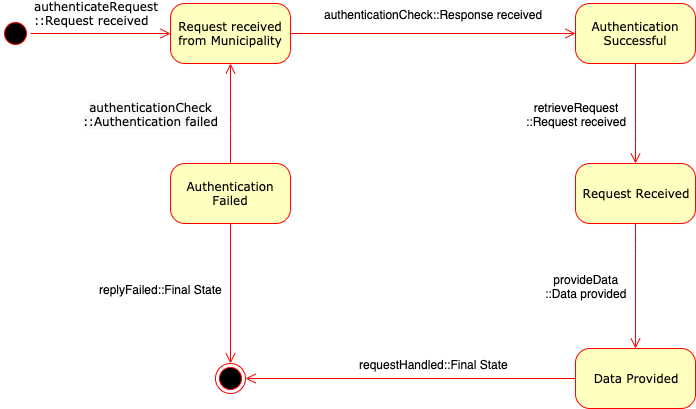

The diagram above was exported from draw.io. Its source (the exported page's mxGraphModel, read from the mxfile embedded in the PNG):
<mxGraphModel dx="1332" dy="763" grid="1" gridSize="10" guides="1" tooltips="1" connect="1" arrows="1" fold="1" page="1" pageScale="1" pageWidth="1100" pageHeight="850" background="#ffffff" math="0" shadow="0">
  <root>
    <mxCell id="0" />
    <mxCell id="1" parent="0" />
    <mxCell id="FDkvUrVPdShcXh2d4JKV-59" value="" style="ellipse;html=1;shape=startState;fillColor=#000000;strokeColor=#ff0000;rounded=1;shadow=0;comic=0;labelBackgroundColor=none;fontFamily=Verdana;fontSize=12;fontColor=#000000;align=center;direction=south;" parent="1" vertex="1">
      <mxGeometry x="210" y="145" width="30" height="30" as="geometry" />
    </mxCell>
    <mxCell id="FDkvUrVPdShcXh2d4JKV-60" value="Request received from Municipality" style="rounded=1;whiteSpace=wrap;html=1;arcSize=24;fillColor=#ffffc0;strokeColor=#ff0000;shadow=0;comic=0;labelBackgroundColor=none;fontFamily=Verdana;fontSize=12;fontColor=#000000;align=center;" parent="1" vertex="1">
      <mxGeometry x="380" y="130" width="120" height="60" as="geometry" />
    </mxCell>
    <mxCell id="FDkvUrVPdShcXh2d4JKV-61" style="edgeStyle=orthogonalEdgeStyle;html=1;exitX=1;exitY=0.5;labelBackgroundColor=none;endArrow=open;endSize=8;strokeColor=#ff0000;fontFamily=Verdana;fontSize=12;align=left;exitDx=0;exitDy=0;" parent="1" source="FDkvUrVPdShcXh2d4JKV-60" target="FDkvUrVPdShcXh2d4JKV-63" edge="1">
      <mxGeometry relative="1" as="geometry">
        <Array as="points" />
        <mxPoint x="585" y="160" as="targetPoint" />
      </mxGeometry>
    </mxCell>
    <mxCell id="FDkvUrVPdShcXh2d4JKV-62" value="authenticationCheck::Response received" style="text;html=1;resizable=0;points=[];align=center;verticalAlign=middle;labelBackgroundColor=#ffffff;" parent="FDkvUrVPdShcXh2d4JKV-61" vertex="1" connectable="0">
      <mxGeometry x="0.5294" y="75" relative="1" as="geometry">
        <mxPoint x="-76" y="55" as="offset" />
      </mxGeometry>
    </mxCell>
    <mxCell id="FDkvUrVPdShcXh2d4JKV-63" value="Authentication Successful" style="rounded=1;whiteSpace=wrap;html=1;arcSize=24;fillColor=#ffffc0;strokeColor=#ff0000;shadow=0;comic=0;labelBackgroundColor=none;fontFamily=Verdana;fontSize=12;fontColor=#000000;align=center;" parent="1" vertex="1">
      <mxGeometry x="785" y="130" width="120" height="60" as="geometry" />
    </mxCell>
    <mxCell id="FDkvUrVPdShcXh2d4JKV-64" value="authenticateRequest&lt;br&gt;::Request received" style="edgeStyle=orthogonalEdgeStyle;html=1;labelBackgroundColor=none;endArrow=open;endSize=8;strokeColor=#ff0000;fontFamily=Verdana;fontSize=12;align=left;" parent="1" source="FDkvUrVPdShcXh2d4JKV-59" target="FDkvUrVPdShcXh2d4JKV-60" edge="1">
      <mxGeometry x="-0.7551" y="25" relative="1" as="geometry">
        <Array as="points" />
        <mxPoint x="-15" y="5" as="offset" />
        <mxPoint x="230" y="220" as="sourcePoint" />
      </mxGeometry>
    </mxCell>
    <mxCell id="FDkvUrVPdShcXh2d4JKV-65" value="" style="ellipse;html=1;shape=endState;fillColor=#000000;strokeColor=#ff0000;rounded=1;shadow=0;comic=0;labelBackgroundColor=none;fontFamily=Verdana;fontSize=12;fontColor=#000000;align=center;" parent="1" vertex="1">
      <mxGeometry x="425" y="490" width="30" height="30" as="geometry" />
    </mxCell>
    <mxCell id="FDkvUrVPdShcXh2d4JKV-66" value="Authentication Failed" style="rounded=1;whiteSpace=wrap;html=1;arcSize=24;fillColor=#ffffc0;strokeColor=#ff0000;shadow=0;comic=0;labelBackgroundColor=none;fontFamily=Verdana;fontSize=12;fontColor=#000000;align=center;" parent="1" vertex="1">
      <mxGeometry x="380" y="290" width="120" height="60" as="geometry" />
    </mxCell>
    <mxCell id="FDkvUrVPdShcXh2d4JKV-69" style="edgeStyle=orthogonalEdgeStyle;html=1;labelBackgroundColor=none;endArrow=open;endSize=8;strokeColor=#ff0000;fontFamily=Verdana;fontSize=12;align=left;entryX=0.5;entryY=1;entryDx=0;entryDy=0;exitX=0.5;exitY=0;exitDx=0;exitDy=0;" parent="1" source="FDkvUrVPdShcXh2d4JKV-66" target="FDkvUrVPdShcXh2d4JKV-60" edge="1">
      <mxGeometry relative="1" as="geometry">
        <Array as="points">
          <mxPoint x="440" y="250" />
          <mxPoint x="440" y="250" />
        </Array>
        <mxPoint x="770" y="200" as="sourcePoint" />
        <mxPoint x="470" y="390" as="targetPoint" />
      </mxGeometry>
    </mxCell>
    <mxCell id="FDkvUrVPdShcXh2d4JKV-70" value="&lt;span style=&quot;font-family: &amp;#34;verdana&amp;#34; ; text-align: left ; background-color: rgb(248 , 249 , 250)&quot;&gt;authenticationCheck&lt;br&gt;::Authentication failed&lt;/span&gt;" style="text;html=1;resizable=0;points=[];align=center;verticalAlign=middle;labelBackgroundColor=#ffffff;" parent="FDkvUrVPdShcXh2d4JKV-69" vertex="1" connectable="0">
      <mxGeometry x="-0.3556" y="13" relative="1" as="geometry">
        <mxPoint x="-67" y="-18" as="offset" />
      </mxGeometry>
    </mxCell>
    <mxCell id="FDkvUrVPdShcXh2d4JKV-71" value="Request Received" style="rounded=1;whiteSpace=wrap;html=1;arcSize=24;fillColor=#ffffc0;strokeColor=#ff0000;shadow=0;comic=0;labelBackgroundColor=none;fontFamily=Verdana;fontSize=12;fontColor=#000000;align=center;" parent="1" vertex="1">
      <mxGeometry x="785" y="290" width="120" height="60" as="geometry" />
    </mxCell>
    <mxCell id="FDkvUrVPdShcXh2d4JKV-72" style="edgeStyle=orthogonalEdgeStyle;html=1;labelBackgroundColor=none;endArrow=open;endSize=8;strokeColor=#ff0000;fontFamily=Verdana;fontSize=12;align=left;entryX=0.5;entryY=0;entryDx=0;entryDy=0;" parent="1" source="FDkvUrVPdShcXh2d4JKV-63" target="FDkvUrVPdShcXh2d4JKV-71" edge="1">
      <mxGeometry relative="1" as="geometry">
        <Array as="points">
          <mxPoint x="845" y="260" />
          <mxPoint x="845" y="260" />
        </Array>
        <mxPoint x="770" y="200" as="sourcePoint" />
        <mxPoint x="470" y="390" as="targetPoint" />
      </mxGeometry>
    </mxCell>
    <mxCell id="FDkvUrVPdShcXh2d4JKV-73" value="retrieveRequest&lt;br&gt;::Request received" style="text;html=1;resizable=0;points=[];align=center;verticalAlign=middle;labelBackgroundColor=#ffffff;" parent="FDkvUrVPdShcXh2d4JKV-72" vertex="1" connectable="0">
      <mxGeometry x="-0.3556" y="13" relative="1" as="geometry">
        <mxPoint x="-73" y="18" as="offset" />
      </mxGeometry>
    </mxCell>
    <mxCell id="FDkvUrVPdShcXh2d4JKV-83" style="edgeStyle=orthogonalEdgeStyle;html=1;labelBackgroundColor=none;endArrow=open;endSize=8;strokeColor=#ff0000;fontFamily=Verdana;fontSize=12;align=left;entryX=1;entryY=0.5;entryDx=0;entryDy=0;exitX=0;exitY=0.5;exitDx=0;exitDy=0;" parent="1" source="FDkvUrVPdShcXh2d4JKV-85" target="FDkvUrVPdShcXh2d4JKV-65" edge="1">
      <mxGeometry relative="1" as="geometry">
        <Array as="points" />
        <mxPoint x="270" y="730" as="sourcePoint" />
        <mxPoint x="170" y="890" as="targetPoint" />
      </mxGeometry>
    </mxCell>
    <mxCell id="FDkvUrVPdShcXh2d4JKV-84" value="requestHandled::Final State" style="text;html=1;resizable=0;points=[];align=center;verticalAlign=middle;labelBackgroundColor=#ffffff;" parent="FDkvUrVPdShcXh2d4JKV-83" vertex="1" connectable="0">
      <mxGeometry x="-0.3556" y="13" relative="1" as="geometry">
        <mxPoint x="-36" y="-28" as="offset" />
      </mxGeometry>
    </mxCell>
    <mxCell id="FDkvUrVPdShcXh2d4JKV-85" value="Data Provided" style="rounded=1;whiteSpace=wrap;html=1;arcSize=24;fillColor=#ffffc0;strokeColor=#ff0000;shadow=0;comic=0;labelBackgroundColor=none;fontFamily=Verdana;fontSize=12;fontColor=#000000;align=center;" parent="1" vertex="1">
      <mxGeometry x="785" y="475" width="120" height="60" as="geometry" />
    </mxCell>
    <mxCell id="FDkvUrVPdShcXh2d4JKV-86" style="edgeStyle=orthogonalEdgeStyle;html=1;labelBackgroundColor=none;endArrow=open;endSize=8;strokeColor=#ff0000;fontFamily=Verdana;fontSize=12;align=left;exitX=0.5;exitY=1;exitDx=0;exitDy=0;entryX=0.5;entryY=0;entryDx=0;entryDy=0;" parent="1" source="FDkvUrVPdShcXh2d4JKV-71" target="FDkvUrVPdShcXh2d4JKV-85" edge="1">
      <mxGeometry relative="1" as="geometry">
        <Array as="points">
          <mxPoint x="845" y="370" />
          <mxPoint x="845" y="370" />
        </Array>
        <mxPoint x="1020" y="570" as="sourcePoint" />
        <mxPoint x="920" y="380" as="targetPoint" />
      </mxGeometry>
    </mxCell>
    <mxCell id="FDkvUrVPdShcXh2d4JKV-87" value="provideData&lt;br&gt;::Data provided" style="text;html=1;resizable=0;points=[];align=center;verticalAlign=middle;labelBackgroundColor=#ffffff;" parent="FDkvUrVPdShcXh2d4JKV-86" vertex="1" connectable="0">
      <mxGeometry x="-0.3556" y="13" relative="1" as="geometry">
        <mxPoint x="-63" y="22.5" as="offset" />
      </mxGeometry>
    </mxCell>
    <mxCell id="FDkvUrVPdShcXh2d4JKV-95" style="edgeStyle=orthogonalEdgeStyle;html=1;labelBackgroundColor=none;endArrow=open;endSize=8;strokeColor=#ff0000;fontFamily=Verdana;fontSize=12;align=left;entryX=0.5;entryY=0;entryDx=0;entryDy=0;exitX=0.5;exitY=1;exitDx=0;exitDy=0;" parent="1" source="FDkvUrVPdShcXh2d4JKV-66" target="FDkvUrVPdShcXh2d4JKV-65" edge="1">
      <mxGeometry relative="1" as="geometry">
        <Array as="points" />
        <mxPoint x="380" y="380" as="sourcePoint" />
        <mxPoint x="180" y="380" as="targetPoint" />
      </mxGeometry>
    </mxCell>
    <mxCell id="FDkvUrVPdShcXh2d4JKV-96" value="replyFailed::Final State" style="text;html=1;resizable=0;points=[];align=center;verticalAlign=middle;labelBackgroundColor=#ffffff;" parent="FDkvUrVPdShcXh2d4JKV-95" vertex="1" connectable="0">
      <mxGeometry x="-0.3556" y="13" relative="1" as="geometry">
        <mxPoint x="-83" y="20" as="offset" />
      </mxGeometry>
    </mxCell>
  </root>
</mxGraphModel>